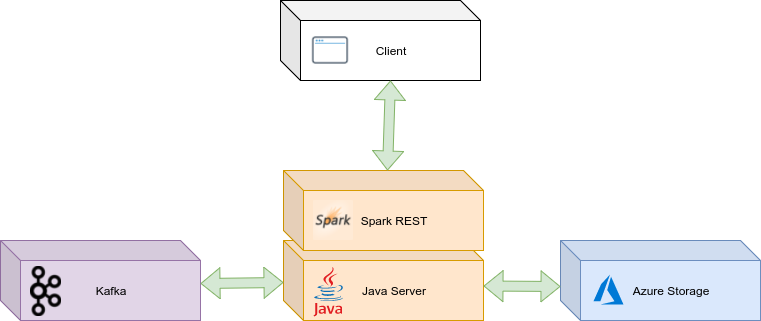

The diagram above was exported from draw.io. Its source (the exported page's mxGraphModel, read from the mxfile embedded in the PNG):
<mxGraphModel dx="1394" dy="846" grid="1" gridSize="10" guides="1" tooltips="1" connect="1" arrows="1" fold="1" page="1" pageScale="1" pageWidth="1169" pageHeight="827" math="0" shadow="0">
  <root>
    <mxCell id="0" />
    <mxCell id="1" parent="0" />
    <mxCell id="pglHrIKSBi9mDA472-6u-6" value="" style="group" vertex="1" connectable="0" parent="1">
      <mxGeometry x="353" y="400" width="200" height="80" as="geometry" />
    </mxCell>
    <mxCell id="pglHrIKSBi9mDA472-6u-3" value="Java Server" style="shape=cube;whiteSpace=wrap;html=1;boundedLbl=1;backgroundOutline=1;darkOpacity=0.05;darkOpacity2=0.1;fillColor=#ffe6cc;strokeColor=#d79b00;" vertex="1" parent="pglHrIKSBi9mDA472-6u-6">
      <mxGeometry width="200" height="80" as="geometry" />
    </mxCell>
    <mxCell id="pglHrIKSBi9mDA472-6u-4" value="" style="dashed=0;outlineConnect=0;html=1;align=center;labelPosition=center;verticalLabelPosition=bottom;verticalAlign=top;shape=mxgraph.weblogos.java" vertex="1" parent="pglHrIKSBi9mDA472-6u-6">
      <mxGeometry x="30" y="26" width="30" height="50" as="geometry" />
    </mxCell>
    <mxCell id="pglHrIKSBi9mDA472-6u-7" value="" style="group" vertex="1" connectable="0" parent="1">
      <mxGeometry x="350" y="160" width="200" height="80" as="geometry" />
    </mxCell>
    <mxCell id="pglHrIKSBi9mDA472-6u-1" value="Client" style="shape=cube;whiteSpace=wrap;html=1;boundedLbl=1;backgroundOutline=1;darkOpacity=0.05;darkOpacity2=0.1;" vertex="1" parent="pglHrIKSBi9mDA472-6u-7">
      <mxGeometry width="200" height="80" as="geometry" />
    </mxCell>
    <mxCell id="pglHrIKSBi9mDA472-6u-2" value="" style="shape=image;html=1;verticalAlign=top;verticalLabelPosition=bottom;labelBackgroundColor=#ffffff;imageAspect=0;aspect=fixed;image=https://cdn0.iconfinder.com/data/icons/ikooni-outline-free-basic/128/free-15-128.png" vertex="1" parent="pglHrIKSBi9mDA472-6u-7">
      <mxGeometry x="30" y="30" width="40" height="40" as="geometry" />
    </mxCell>
    <mxCell id="pglHrIKSBi9mDA472-6u-9" value="" style="group" vertex="1" connectable="0" parent="1">
      <mxGeometry x="630" y="400" width="200" height="80" as="geometry" />
    </mxCell>
    <mxCell id="pglHrIKSBi9mDA472-6u-5" value="Azure Storage" style="shape=cube;whiteSpace=wrap;html=1;boundedLbl=1;backgroundOutline=1;darkOpacity=0.05;darkOpacity2=0.1;fillColor=#dae8fc;strokeColor=#6c8ebf;" vertex="1" parent="pglHrIKSBi9mDA472-6u-9">
      <mxGeometry width="200" height="80" as="geometry" />
    </mxCell>
    <mxCell id="pglHrIKSBi9mDA472-6u-8" value="" style="shadow=0;dashed=0;html=1;strokeColor=none;labelPosition=center;verticalLabelPosition=bottom;verticalAlign=top;align=center;shape=mxgraph.mscae.cloud.azure_logo;fillColor=#0079D6;pointerEvents=1;" vertex="1" parent="pglHrIKSBi9mDA472-6u-9">
      <mxGeometry x="33" y="34" width="30" height="30" as="geometry" />
    </mxCell>
    <mxCell id="pglHrIKSBi9mDA472-6u-15" value="" style="group" vertex="1" connectable="0" parent="1">
      <mxGeometry x="70" y="400" width="200" height="80" as="geometry" />
    </mxCell>
    <mxCell id="pglHrIKSBi9mDA472-6u-11" value="Kafka" style="shape=cube;whiteSpace=wrap;html=1;boundedLbl=1;backgroundOutline=1;darkOpacity=0.05;darkOpacity2=0.1;fillColor=#e1d5e7;strokeColor=#9673a6;" vertex="1" parent="pglHrIKSBi9mDA472-6u-15">
      <mxGeometry width="200" height="80" as="geometry" />
    </mxCell>
    <mxCell id="pglHrIKSBi9mDA472-6u-14" value="" style="shape=image;imageAspect=0;aspect=fixed;verticalLabelPosition=bottom;verticalAlign=top;image=https://upload.wikimedia.org/wikipedia/commons/thumb/0/05/Apache_kafka.svg/220px-Apache_kafka.svg.png;" vertex="1" parent="pglHrIKSBi9mDA472-6u-15">
      <mxGeometry x="30" y="26" width="31" height="50" as="geometry" />
    </mxCell>
    <mxCell id="pglHrIKSBi9mDA472-6u-23" value="" style="group" vertex="1" connectable="0" parent="1">
      <mxGeometry x="353" y="330" width="200" height="80" as="geometry" />
    </mxCell>
    <mxCell id="pglHrIKSBi9mDA472-6u-21" value="Spark REST" style="shape=cube;whiteSpace=wrap;html=1;boundedLbl=1;backgroundOutline=1;darkOpacity=0.05;darkOpacity2=0.1;fillColor=#ffe6cc;strokeColor=#d79b00;" vertex="1" parent="pglHrIKSBi9mDA472-6u-23">
      <mxGeometry width="200" height="80" as="geometry" />
    </mxCell>
    <mxCell id="pglHrIKSBi9mDA472-6u-16" value="" style="shape=image;imageAspect=0;aspect=fixed;verticalLabelPosition=bottom;verticalAlign=top;image=https://upload.wikimedia.org/wikipedia/commons/thumb/7/7a/Spark_Java_Logo.png/250px-Spark_Java_Logo.png;" vertex="1" parent="pglHrIKSBi9mDA472-6u-23">
      <mxGeometry x="30" y="30" width="40" height="40" as="geometry" />
    </mxCell>
    <mxCell id="pglHrIKSBi9mDA472-6u-27" value="" style="shape=flexArrow;endArrow=classic;startArrow=classic;html=1;exitX=0.52;exitY=0;exitDx=0;exitDy=0;exitPerimeter=0;fillColor=#d5e8d4;strokeColor=#82b366;" edge="1" parent="1" source="pglHrIKSBi9mDA472-6u-21">
      <mxGeometry width="50" height="50" relative="1" as="geometry">
        <mxPoint x="250" y="670" as="sourcePoint" />
        <mxPoint x="460" y="240" as="targetPoint" />
      </mxGeometry>
    </mxCell>
    <mxCell id="pglHrIKSBi9mDA472-6u-28" value="" style="shape=flexArrow;endArrow=classic;startArrow=classic;html=1;entryX=0;entryY=0;entryDx=200;entryDy=50;entryPerimeter=0;exitX=0;exitY=0.613;exitDx=0;exitDy=0;exitPerimeter=0;fillColor=#d5e8d4;strokeColor=#82b366;" edge="1" parent="1">
      <mxGeometry width="50" height="50" relative="1" as="geometry">
        <mxPoint x="353" y="442" as="sourcePoint" />
        <mxPoint x="270" y="443" as="targetPoint" />
      </mxGeometry>
    </mxCell>
    <mxCell id="pglHrIKSBi9mDA472-6u-29" value="" style="shape=flexArrow;endArrow=classic;startArrow=classic;html=1;entryX=0;entryY=0;entryDx=200;entryDy=50;entryPerimeter=0;fillColor=#d5e8d4;strokeColor=#82b366;" edge="1" parent="1">
      <mxGeometry width="50" height="50" relative="1" as="geometry">
        <mxPoint x="630" y="446" as="sourcePoint" />
        <mxPoint x="553" y="445.5" as="targetPoint" />
      </mxGeometry>
    </mxCell>
  </root>
</mxGraphModel>